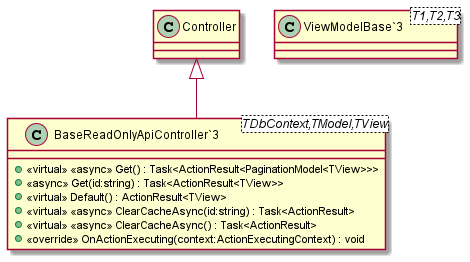

The diagram above was rendered by PlantUML. Its source (embedded in the PNG):
@startuml
class "BaseReadOnlyApiController`3"<TDbContext,TModel,TView> {
    + <<virtual>> <<async>> Get() : Task<ActionResult<PaginationModel<TView>>>
    + <<async>> Get(id:string) : Task<ActionResult<TView>>
    + <<virtual>> Default() : ActionResult<TView>
    + <<virtual>> <<async>> ClearCacheAsync(id:string) : Task<ActionResult>
    + <<virtual>> <<async>> ClearCacheAsync() : Task<ActionResult>
    + <<override>> OnActionExecuting(context:ActionExecutingContext) : void
}
class "ViewModelBase`3"<T1,T2,T3> {
}
Controller <|-- "BaseReadOnlyApiController`3"
@enduml